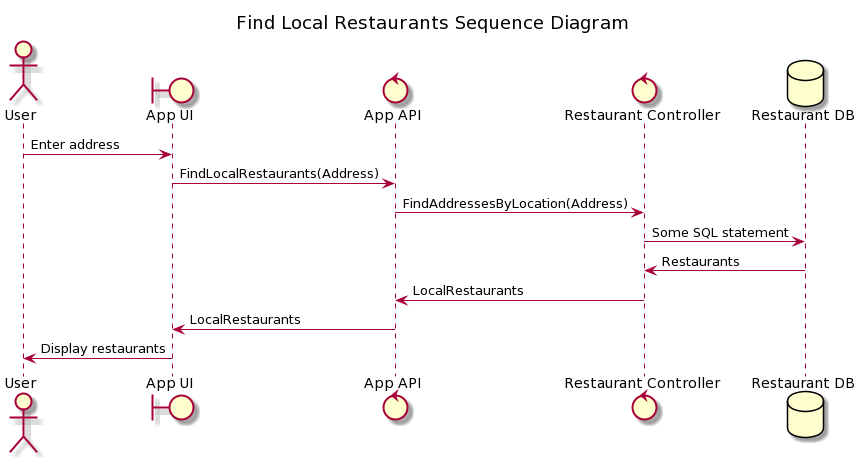

The diagram above was rendered by PlantUML. Its source (embedded in the PNG):
@startuml
title "Find Local Restaurants Sequence Diagram"

Actor User
Boundary "App UI"
Control "App API"
Control "Restaurant Controller"
Database "Restaurant DB"

User -> "App UI" : Enter address
"App UI" -> "App API" : FindLocalRestaurants(Address)
"App API" -> "Restaurant Controller" : FindAddressesByLocation(Address)
"Restaurant Controller" -> "Restaurant DB" : Some SQL statement

"Restaurant DB" -> "Restaurant Controller" : Restaurants
"Restaurant Controller" -> "App API" : LocalRestaurants
"App API" -> "App UI" : LocalRestaurants
"App UI" -> "User" : Display restaurants
@enduml